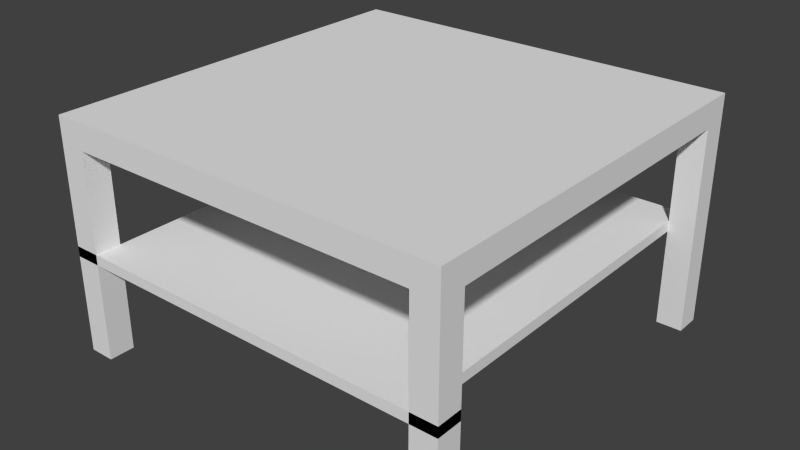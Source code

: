 # Source: LackCollection.blend  (saved by Blender 2.66.1; exported with 4.5.12 LTS)
import bpy
from mathutils import Matrix  # noqa: F401  (used for matrix-valued properties, if any)

bpy.ops.wm.read_factory_settings(use_empty=True)
scene = bpy.context.scene
scene.name = 'Scene'

# ---- collections
col_collection_1 = bpy.data.collections.new('Collection 1'); scene.collection.children.link(col_collection_1)

# ---- materials (node trees are filled in below, after node groups)
mat_genericmaterial = bpy.data.materials.new('GenericMaterial')

# ---- material node trees

# ---- world
world_world = bpy.data.worlds.new('World'); scene.world = world_world
world_world.color = (0.05088, 0.05088, 0.05088)
world_world.use_sun_shadow = False
world_world.sun_shadow_jitter_overblur = 0.0
world_world.cycles.sampling_method = 'MANUAL'
world_world.cycles.sample_map_resolution = 256

# ---- meshes
me_coffeetable = bpy.data.meshes.new('CoffeeTable')
me_coffeetable.from_pydata([(1.0, 1.0, 1.778), (1.0, -1.0, 1.778), (-1.0, -1.0, 1.778), (-1.0, 1.0, 1.778), (1.0, 1.0, 2.0), (1.0, -1.0, 2.0), (-1.0, -1.0, 2.0), (-1.0, 1.0, 2.0), (0.8718, 1.0, 1.778), (-0.8718, 1.0, 1.778), (0.8718, -1.0, 1.778), (-0.8718, -1.0, 1.778), (0.8718, 1.0, 2.0), (-0.8718, 1.0, 2.0), (0.8718, -1.0, 2.0), (-0.8718, -1.0, 2.0), (1.0, 0.8718, 1.778), (1.0, -0.8718, 1.778), (-1.0, -0.8718, 1.778), (-1.0, 0.8718, 1.778), (1.0, 0.8718, 2.0), (1.0, -0.8718, 2.0), (-1.0, -0.8718, 2.0), (-1.0, 0.8718, 2.0), (0.8718, -0.8718, 1.778), (0.8718, 0.8718, 1.778), (-0.8718, -0.8718, 1.778), (-0.8718, 0.8718, 1.778), (0.8718, 0.8718, 2.0), (0.8718, -0.8718, 2.0), (-0.8718, 0.8718, 2.0), (-0.8718, -0.8718, 2.0), (1.0, 1.0, -1.192e-07), (1.0, -1.0, -1.192e-07), (-1.0, -1.0, -1.192e-07), (-1.0, 1.0, -1.192e-07), (0.8718, 1.0, -1.192e-07), (-0.8718, 1.0, -1.192e-07), (0.8718, -1.0, -1.192e-07), (-0.8718, -1.0, -1.192e-07), (1.0, 0.8718, -1.192e-07), (1.0, -0.8718, -1.192e-07), (-1.0, -0.8718, -1.192e-07), (-1.0, 0.8718, -1.192e-07), (0.8718, -0.8718, -1.192e-07), (0.8718, 0.8718, -1.192e-07), (-0.8718, -0.8718, -1.192e-07), (-0.8718, 0.8718, -1.192e-07), (1.0, 1.0, 0.9333), (1.0, 1.0, 0.8444), (0.8718, 1.0, 0.8444), (0.8718, 1.0, 0.9333), (0.8718, 0.8718, 0.8444), (0.8718, 0.8718, 0.9333), (1.0, 0.8718, 0.8444), (1.0, 0.8718, 0.9333), (-1.0, -0.8718, 0.8444), (-1.0, -0.8718, 0.9333), (-1.0, -1.0, 0.9333), (-1.0, -1.0, 0.8444), (-0.8718, -1.0, 0.8444), (-0.8718, -1.0, 0.9333), (-0.8718, -0.8718, 0.9333), (-0.8718, -0.8718, 0.8444), (-1.0, 0.8718, 0.9333), (-1.0, 0.8718, 0.8444), (-0.8718, 0.8718, 0.8444), (-0.8718, 0.8718, 0.9333), (-0.8718, 1.0, 0.9333), (-0.8718, 1.0, 0.8444), (-1.0, 1.0, 0.8444), (-1.0, 1.0, 0.9333), (1.0, -1.0, 0.8444), (1.0, -1.0, 0.9333), (1.0, -0.8718, 0.9333), (1.0, -0.8718, 0.8444), (0.8718, -1.0, 0.8444), (0.8718, -1.0, 0.9333), (0.8718, -0.8718, 0.9333), (0.8718, -0.8718, 0.8444)], [], [(66, 65, 43, 47), (31, 22, 6, 15), (17, 21, 5, 1), (11, 15, 6, 2), (19, 23, 7, 3), (13, 9, 3, 7), (74, 73, 33, 41), (24, 10, 11, 26), (21, 29, 14, 5), (29, 31, 15, 14), (1, 5, 14, 10), (10, 14, 15, 11), (4, 0, 8, 12), (12, 8, 9, 13), (50, 49, 32, 36), (27, 26, 18, 19), (13, 7, 23, 30), (30, 23, 22, 31), (0, 4, 20, 16), (16, 20, 21, 17), (2, 6, 22, 18), (18, 22, 23, 19), (58, 57, 42, 34), (16, 17, 24, 25), (8, 25, 27, 9), (25, 24, 26, 27), (4, 12, 28, 20), (20, 28, 29, 21), (12, 13, 30, 28), (28, 30, 31, 29), (46, 39, 34, 42), (41, 33, 38, 44), (37, 47, 43, 35), (32, 40, 45, 36), (62, 61, 39, 46), (70, 69, 37, 35), (52, 45, 36, 50), (73, 77, 38, 33), (57, 62, 46, 42), (69, 37, 47, 66), (54, 52, 45, 40), (61, 58, 34, 39), (49, 54, 40, 32), (78, 74, 41, 44), (65, 70, 35, 43), (77, 78, 44, 38), (8, 0, 48, 51), (51, 48, 49, 50), (25, 8, 51, 53), (53, 51, 50, 52), (16, 25, 53, 55), (55, 53, 52, 54), (0, 16, 55, 48), (48, 55, 54, 49), (2, 18, 56, 59), (59, 56, 57, 58), (26, 11, 60, 63), (63, 62, 61, 60), (18, 26, 63, 56), (56, 63, 62, 57), (11, 2, 59, 60), (60, 59, 58, 61), (27, 19, 64, 67), (67, 64, 65, 66), (3, 9, 68, 71), (71, 68, 69, 70), (9, 27, 67, 68), (68, 67, 66, 69), (19, 3, 71, 64), (64, 71, 70, 65), (17, 1, 72, 75), (75, 72, 73, 74), (1, 10, 76, 72), (72, 76, 77, 73), (24, 17, 75, 79), (79, 75, 74, 78), (10, 24, 79, 76), (76, 79, 78, 77), (60, 61, 77, 76), (63, 60, 76, 79), (62, 63, 79, 78), (61, 62, 78, 77), (52, 53, 67, 66), (50, 69, 66, 52), (51, 68, 69, 50), (53, 67, 68, 51), (67, 62, 63, 66), (53, 78, 62, 67), (52, 79, 78, 53), (66, 63, 79, 52)])
_uv = me_coffeetable.uv_layers.new(name='UVMap')
_uv.uv.foreach_set('vector', [0.715, 0.01901, 0.7149, 0.0004731, 0.837, 9.86e-05, 0.837, 0.01863, 0.01936, 0.2714, 0.01942, 0.2899, 0.0008869, 0.29, 0.0008301, 0.2715, 0.5462, 0.5613, 0.5783, 0.5614, 0.5783, 0.58, 0.5461, 0.5799, 0.8643, 0.5989, 0.8321, 0.599, 0.8321, 0.5805, 0.8642, 0.5804, 0.6113, 0.3093, 0.5792, 0.3094, 0.5792, 0.2909, 0.6113, 0.2908, 0.2908, 0.2715, 0.3229, 0.2714, 0.323, 0.2899, 0.2909, 0.29, 0.9441, 0.4249, 0.9256, 0.425, 0.9251, 0.29, 0.9437, 0.29, 0.2706, 0.3085, 0.2891, 0.3085, 0.2899, 0.5605, 0.2713, 0.5606, 0.01853, 0.0008301, 0.01859, 0.01936, 5.687e-05, 0.01942, 0.0, 0.0008869, 0.01859, 0.01936, 0.01936, 0.2714, 0.0008301, 0.2715, 5.687e-05, 0.01942, 0.8651, 0.8695, 0.833, 0.8696, 0.8329, 0.8511, 0.865, 0.851, 0.865, 0.851, 0.8329, 0.8511, 0.8321, 0.599, 0.8643, 0.5989, 0.29, 0.0008869, 0.3221, 0.0007884, 0.3222, 0.01932, 0.29, 0.01942, 0.29, 0.01942, 0.3222, 0.01932, 0.3229, 0.2714, 0.2908, 0.2715, 0.4571, 0.01891, 0.457, 0.0003745, 0.5791, 0.0, 0.5792, 0.01853, 0.01931, 0.5613, 0.2713, 0.5606, 0.2714, 0.5791, 0.01936, 0.5799, 0.2899, 0.2706, 0.29, 0.2891, 0.2715, 0.2892, 0.2714, 0.2706, 0.2714, 0.2706, 0.2715, 0.2892, 0.01942, 0.2899, 0.01936, 0.2714, 0.547, 0.2908, 0.5792, 0.2909, 0.5791, 0.3094, 0.547, 0.3093, 0.547, 0.3093, 0.5791, 0.3094, 0.5783, 0.5614, 0.5462, 0.5613, 0.6122, 0.5799, 0.58, 0.58, 0.58, 0.5614, 0.6121, 0.5613, 0.6121, 0.5613, 0.58, 0.5614, 0.5792, 0.3094, 0.6113, 0.3093, 0.8873, 0.5799, 0.8687, 0.58, 0.8683, 0.4451, 0.8868, 0.445, 0.01848, 0.2908, 0.2705, 0.29, 0.2706, 0.3085, 0.01853, 0.3093, 0.0, 0.3094, 0.01853, 0.3093, 0.01931, 0.5613, 0.0007732, 0.5614, 0.01853, 0.3093, 0.2706, 0.3085, 0.2713, 0.5606, 0.01931, 0.5613, 0.2891, 0.0, 0.2892, 0.01853, 0.2706, 0.01859, 0.2706, 5.687e-05, 0.2706, 5.687e-05, 0.2706, 0.01859, 0.01859, 0.01936, 0.01853, 0.0008301, 0.2892, 0.01853, 0.2899, 0.2706, 0.2714, 0.2706, 0.2706, 0.01859, 0.2706, 0.01859, 0.2714, 0.2706, 0.01936, 0.2714, 0.01859, 0.01936, 0.8565, 0.0004162, 0.875, 0.000473, 0.875, 0.01901, 0.8564, 0.01895, 0.8378, 0.01895, 0.8379, 0.0004162, 0.8564, 0.000473, 0.8564, 0.01901, 0.5606, 0.8685, 0.5606, 0.8499, 0.5792, 0.85, 0.5791, 0.8685, 0.8684, 0.425, 0.8869, 0.425, 0.8868, 0.4436, 0.8683, 0.4435, 0.155, 0.5988, 0.1549, 0.5803, 0.2898, 0.5799, 0.2899, 0.5984, 0.4579, 0.2895, 0.4579, 0.2709, 0.5799, 0.2706, 0.58, 0.2891, 0.9445, 0.5671, 0.9441, 0.4451, 0.9626, 0.445, 0.963, 0.5671, 0.5602, 0.715, 0.5787, 0.715, 0.5792, 0.8499, 0.5606, 0.8499, 0.9058, 0.58, 0.8873, 0.5799, 0.8877, 0.445, 0.9062, 0.4451, 0.9445, 0.425, 0.9441, 0.3029, 0.9626, 0.3028, 0.963, 0.4249, 0.7158, 0.2896, 0.7157, 0.271, 0.8378, 0.2707, 0.8378, 0.2892, 0.9251, 0.4451, 0.9437, 0.445, 0.9441, 0.5799, 0.9256, 0.58, 0.4121, 0.2904, 0.4121, 0.3089, 0.29, 0.3085, 0.29, 0.29, 0.5787, 0.715, 0.5602, 0.7149, 0.5606, 0.58, 0.5792, 0.58, 0.7462, 0.3089, 0.7462, 0.2904, 0.8683, 0.29, 0.8683, 0.3085, 0.8873, 0.4249, 0.8687, 0.425, 0.8683, 0.29, 0.8868, 0.29, 0.3222, 0.01932, 0.3221, 0.0007884, 0.4442, 0.0004139, 0.4442, 0.01895, 0.4442, 0.01895, 0.4442, 0.0004139, 0.457, 0.0003745, 0.4571, 0.01891, 0.9728, 0.2715, 0.9728, 0.29, 0.8507, 0.2896, 0.8508, 0.2711, 0.8508, 0.2711, 0.8507, 0.2896, 0.8378, 0.2896, 0.8379, 0.271, 0.5809, 0.29, 0.5808, 0.2715, 0.7029, 0.2711, 0.7029, 0.2896, 0.7029, 0.2896, 0.7029, 0.2711, 0.7157, 0.271, 0.7158, 0.2896, 0.547, 0.2908, 0.547, 0.3093, 0.4249, 0.3089, 0.425, 0.2904, 0.425, 0.2904, 0.4249, 0.3089, 0.4121, 0.3089, 0.4121, 0.2904, 0.6122, 0.5799, 0.6121, 0.5613, 0.747, 0.5609, 0.7471, 0.5795, 0.5734, 0.8685, 0.5735, 0.887, 0.5606, 0.8871, 0.5606, 0.8686, 0.0329, 0.5992, 0.03284, 0.5807, 0.1678, 0.5802, 0.1678, 0.5988, 0.1678, 0.5988, 0.155, 0.5988, 0.1549, 0.5803, 0.1678, 0.5802, 0.9247, 0.58, 0.9062, 0.5799, 0.9066, 0.445, 0.9251, 0.4451, 0.01285, 0.5799, 0.01291, 0.5984, 5.684e-05, 0.5984, 0.0, 0.5799, 0.8643, 0.5989, 0.8642, 0.5804, 0.9991, 0.58, 0.9992, 0.5985, 0.03278, 0.8504, 0.03284, 0.869, 0.01999, 0.869, 0.01993, 0.8505, 0.58, 0.01942, 0.58, 0.0008869, 0.702, 0.0005125, 0.7021, 0.01904, 0.7021, 0.01904, 0.702, 0.0005125, 0.7149, 0.0004731, 0.715, 0.01901, 0.323, 0.2899, 0.3229, 0.2714, 0.445, 0.271, 0.4451, 0.2895, 0.4451, 0.2895, 0.445, 0.271, 0.4579, 0.2709, 0.4579, 0.2895, 0.03373, 0.8698, 0.03367, 0.8512, 0.1557, 0.8509, 0.1558, 0.8694, 0.1558, 0.8694, 0.1557, 0.8509, 0.1686, 0.8508, 0.1686, 0.8693, 0.6113, 0.3093, 0.6113, 0.2908, 0.7333, 0.2904, 0.7334, 0.3089, 0.7334, 0.3089, 0.7333, 0.2904, 0.7462, 0.2904, 0.7462, 0.3089, 0.5462, 0.5613, 0.5461, 0.5799, 0.4112, 0.5795, 0.4113, 0.5609, 0.5429, 0.8506, 0.543, 0.8321, 0.5558, 0.8321, 0.5558, 0.8506, 0.8651, 0.8695, 0.865, 0.851, 0.9999, 0.8506, 1.0, 0.8691, 0.03195, 0.5799, 0.03201, 0.5984, 0.01916, 0.5984, 0.0191, 0.5799, 0.9247, 0.425, 0.9062, 0.4249, 0.9066, 0.29, 0.9251, 0.29, 0.01368, 0.8504, 0.01374, 0.869, 0.0008869, 0.869, 0.00083, 0.8505, 0.9062, 0.4249, 0.8877, 0.425, 0.8873, 0.29, 0.9058, 0.29, 0.5558, 0.8506, 0.5558, 0.8692, 0.543, 0.8692, 0.5429, 0.8507, 0.03278, 0.8504, 0.01993, 0.8505, 0.01916, 0.5984, 0.03201, 0.5984, 0.8312, 0.8513, 0.8312, 0.8699, 0.5792, 0.8691, 0.5792, 0.8506, 5.684e-05, 0.5984, 0.01291, 0.5984, 0.01368, 0.8504, 0.00083, 0.8505, 0.5429, 0.5808, 0.5429, 0.5993, 0.2908, 0.5985, 0.2909, 0.58, 0.7157, 0.271, 0.7029, 0.2711, 0.7021, 0.01904, 0.715, 0.01901, 0.58, 0.58, 0.8321, 0.5808, 0.832, 0.5993, 0.58, 0.5985, 0.5437, 0.8321, 0.5429, 0.58, 0.5558, 0.58, 0.5565, 0.832, 0.29, 0.8506, 0.5421, 0.8513, 0.542, 0.8699, 0.29, 0.8691, 0.1557, 0.8509, 0.155, 0.5988, 0.1678, 0.5988, 0.1686, 0.8508, 0.29, 0.8506, 0.2908, 0.5985, 0.5429, 0.5993, 0.5421, 0.8513, 0.8379, 0.271, 0.8387, 0.01901, 0.8515, 0.01904, 0.8508, 0.2711, 0.832, 0.5993, 0.8312, 0.8513, 0.5792, 0.8506, 0.58, 0.5985])
me_coffeetable.materials.append(mat_genericmaterial)
me_coffeetable.use_remesh_preserve_volume = False
me_coffeetable.use_remesh_preserve_attributes = False
me_coffeetable.use_mirror_vertex_groups = False
me_coffeetable.update()

# ---- objects
ob_coffeetable = bpy.data.objects.new('CoffeeTable', me_coffeetable)

# ---- transforms, parenting, visibility, modifiers, constraints
ob_coffeetable.location = (0.0, 0.0, 0.0)
ob_coffeetable.scale = (0.39, 0.39, 0.225)
ob_coffeetable.lock_rotations_4d = False
ob_coffeetable.empty_display_type = 'ARROWS'
ob_coffeetable.lineart.crease_threshold = 0.0

# ---- collection membership
col_collection_1.objects.link(ob_coffeetable)

# ---- scene / render settings (as saved in the file)
scene.frame_start = 1; scene.frame_end = 250; scene.frame_set(1)
scene.render.engine = 'CYCLES'
scene.render.image_settings.color_mode = 'RGB'
scene.render.image_settings.compression = 90
scene.render.resolution_percentage = 50
scene.render.dither_intensity = 0.0
scene.render.bake_margin = 2
scene.cycles.use_denoising = False
scene.cycles.samples = 10
scene.cycles.sampling_pattern = 'TABULATED_SOBOL'
scene.cycles.light_sampling_threshold = 0.0
scene.cycles.use_adaptive_sampling = False
scene.cycles.use_light_tree = False
scene.cycles.blur_glossy = 0.0
scene.cycles.volume_bounces = 1
scene.cycles.pixel_filter_type = 'GAUSSIAN'
scene.cycles.sample_clamp_indirect = 0.0
scene.view_settings.view_transform = 'Standard'
bpy.context.view_layer.update()

# ---- added for rendering (the .blend has no active camera and no usable light): camera, sun
cam_auto = bpy.data.cameras.new('AutoCamera')
cam_auto.lens = 50.0
cam_auto.sensor_width = 36.0
cam_auto.clip_end = 1000.0
ob_auto_camera = bpy.data.objects.new('AutoCamera', cam_auto)
scene.collection.objects.link(ob_auto_camera)
ob_auto_camera.location = (1.10226, -1.32271, 1.10681)
ob_auto_camera.rotation_euler = (1.09748, -7.21219e-08, 0.694738)
scene.camera = ob_auto_camera
light_auto_sun = bpy.data.lights.new('AutoSun', 'SUN')
light_auto_sun.energy = 3.0
light_auto_sun.angle = 0.0523599
ob_auto_sun = bpy.data.objects.new('AutoSun', light_auto_sun)
scene.collection.objects.link(ob_auto_sun)
ob_auto_sun.rotation_euler = (0.872665, 0.174533, 0.523599)
bpy.context.view_layer.update()
